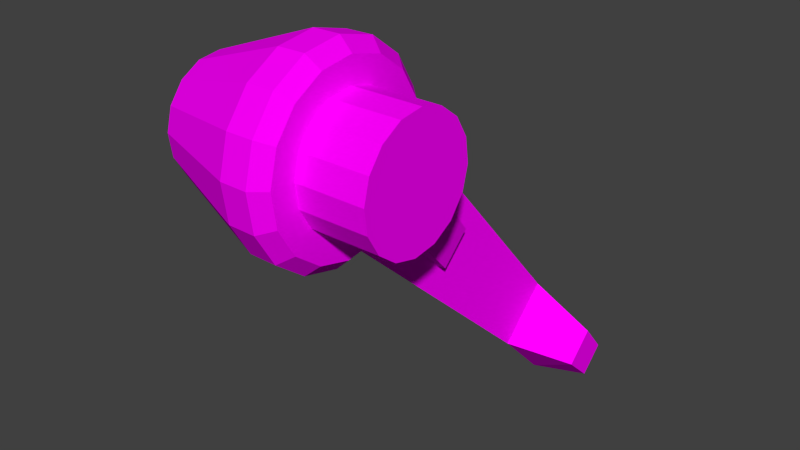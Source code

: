 # Source: npc_hopper_gib2.blend  (saved by Blender 2.79.0; exported with 4.5.12 LTS)
import bpy
from mathutils import Matrix  # noqa: F401  (used for matrix-valued properties, if any)

bpy.ops.wm.read_factory_settings(use_empty=True)
scene = bpy.context.scene
scene.name = 'Scene'

# ---- collections
col_collection_1 = bpy.data.collections.new('Collection 1'); scene.collection.children.link(col_collection_1)

# ---- images (referenced by path relative to the original .blend; pixels are not part of the script)
import os
ASSET_DIR = os.environ.get("B2B_ASSET_DIR", "")  # directory of the original .blend (textures are referenced by path, not embedded)
HERE = os.path.dirname(os.path.abspath(__file__))  # packed textures are extracted next to this script under _unpacked/

def load_image(name, relpath, width, height, colorspace="sRGB"):
    """Load a texture the original file referenced (path relative to the .blend, or extracted next to this script)."""
    p = next((c for c in (os.path.join(HERE, relpath), os.path.join(ASSET_DIR, relpath)) if relpath and os.path.exists(c)), "")
    if p:
        img = bpy.data.images.load(p, check_existing=True)
        img.name = name
    else:  # same state as the original file: an image datablock whose file is absent (Cycles renders it pink)
        img = bpy.data.images.new(name, width, height)
        img.source = "FILE"
        img.filepath = "//" + (relpath or name)
    img.colorspace_settings.name = colorspace
    return img
img_hopper_png = load_image('hopper.png', 'npc_hopper.png', 1024, 1024, 'sRGB')

# ---- materials (node trees are filled in below, after node groups)
mat_npc_hopper_material = bpy.data.materials.new('npc_hopper_material')
mat_npc_hopper_material.alpha_threshold = 0.0
mat_npc_hopper_material.roughness = 0.5

# ---- material node trees
mat_npc_hopper_material.use_nodes = True; mat_npc_hopper_material.node_tree.nodes.clear()
_N = mat_npc_hopper_material.node_tree.nodes; _L = mat_npc_hopper_material.node_tree.links
n0 = _N.new('ShaderNodeOutputMaterial'); n0.name = 'Material Output'; n0.location = (300, 300)
n1 = _N.new('ShaderNodeBsdfDiffuse'); n1.name = 'Diffuse BSDF'; n1.location = (10, 300)
n2 = _N.new('ShaderNodeTexImage'); n2.name = 'Image Texture'; n2.location = (-180, 300)
n2.width = 140
n2.image = img_hopper_png
_L.new(n1.outputs[0], n0.inputs[0])
_L.new(n2.outputs[0], n1.inputs[0])
n0.is_active_output = True

# ---- world
world_world = bpy.data.worlds.new('World'); scene.world = world_world
world_world.color = (0.05088, 0.05088, 0.05088)
world_world.use_sun_shadow = False
world_world.sun_shadow_jitter_overblur = 0.0
world_world.cycles.sampling_method = 'NONE'
world_world.cycles.sample_map_resolution = 256

# ---- meshes
me_npc_hopper_mesh = bpy.data.meshes.new('npc_hopper_mesh')
me_npc_hopper_mesh.from_pydata([(-5.988, 22.02, 8.457), (-5.988, 20.71, 7.193), (-5.988, 23.2, 7.058), (-5.988, 22.05, 5.957), (-13.06, 20.06, 8.502), (-13.06, 21.11, 9.509), (-8.815, 21.78, 10.14), (-8.815, 19.4, 7.867), (-16.6, 9.838, 18.5), (-16.6, 11.55, 20.14), (-9.509, 12.55, 21.1), (-9.509, 8.837, 17.54), (-8.657, 24.03, 7.787), (-8.657, 21.66, 5.517), (-11.66, 12.66, 17.03), (-11.66, 13.76, 18.5), (-11.66, 14.22, 20.28), (-10.34, 13.98, 22.11), (-10.34, 13.04, 23.7), (-10.34, 11.56, 24.81), (-10.34, 9.771, 25.27), (-10.34, 7.943, 25.01), (-10.34, 6.353, 24.07), (-10.34, 5.244, 22.59), (-10.34, 4.785, 20.8), (-10.34, 5.046, 18.97), (-10.34, 5.986, 17.38), (-10.34, 7.463, 16.27), (-10.34, 9.252, 15.82), (-10.34, 11.08, 16.08), (-6.448, 12.45, 20.38), (-10.34, 12.8, 17.15), (-6.448, 12.16, 19.27), (-10.34, 13.78, 18.49), (-6.448, 11.47, 18.35), (-10.34, 14.24, 20.28), (-6.448, 10.49, 17.77), (-11.66, 11.07, 16.09), (-6.448, 9.35, 17.61), (-11.66, 9.253, 15.83), (-6.448, 8.239, 17.89), (-11.66, 7.47, 16.29), (-6.448, 7.321, 18.58), (-11.66, 5.999, 17.39), (-6.448, 6.737, 19.57), (-11.66, 5.062, 18.98), (-6.448, 6.575, 20.7), (-11.66, 4.802, 20.8), (-6.448, 6.861, 21.81), (-11.66, 5.26, 22.58), (-6.448, 7.549, 22.73), (-11.66, 6.365, 24.05), (-6.448, 8.537, 23.32), (-11.66, 7.948, 24.99), (-6.448, 9.673, 23.48), (-11.66, 9.77, 25.25), (-6.448, 10.78, 23.19), (-11.66, 11.55, 24.79), (-6.448, 11.7, 22.5), (-11.66, 13.02, 23.69), (-6.448, 12.29, 21.52), (-11.66, 13.96, 22.11), (-9.719, 12.29, 21.52), (-16.8, 12.33, 20.39), (-9.719, 11.7, 22.5), (-16.8, 12.06, 19.32), (-9.719, 10.78, 23.19), (-16.8, 11.4, 18.44), (-9.719, 9.673, 23.48), (-16.8, 10.45, 17.88), (-9.719, 8.537, 23.32), (-16.8, 9.357, 17.72), (-9.719, 7.549, 22.73), (-16.8, 8.289, 17.99), (-9.719, 6.861, 21.81), (-16.8, 7.407, 18.66), (-9.719, 6.575, 20.7), (-16.8, 6.846, 19.61), (-9.719, 6.737, 19.57), (-16.8, 6.691, 20.7), (-9.719, 7.321, 18.58), (-16.8, 6.965, 21.76), (-9.719, 8.239, 17.89), (-16.8, 7.626, 22.65), (-9.719, 9.35, 17.61), (-16.8, 8.575, 23.21), (-9.719, 10.49, 17.77), (-16.8, 9.667, 23.36), (-9.719, 11.47, 18.35), (-16.8, 10.73, 23.09), (-9.719, 12.16, 19.27), (-16.8, 11.62, 22.43), (-9.719, 12.45, 20.38), (-16.8, 12.18, 21.48), (-9.719, 13.64, 20.32), (-9.719, 13.24, 18.75), (-9.719, 12.39, 17.58), (-9.719, 10.88, 16.64), (-9.719, 9.285, 16.41), (-9.719, 7.722, 16.81), (-9.719, 6.431, 17.78), (-9.719, 5.609, 19.17), (-9.719, 5.382, 20.77), (-9.719, 5.783, 22.33), (-9.719, 6.752, 23.62), (-9.719, 8.141, 24.44), (-9.719, 9.738, 24.67), (-9.719, 11.3, 24.27), (-9.719, 12.59, 23.3), (-9.719, 13.41, 21.91), (-9.212, 13.36, 13.4), (-9.212, 16.5, 16.41), (-15.09, 15.64, 15.59), (-15.09, 14.21, 14.22), (-9.509, 11.52, 20.12), (-8.657, 23.37, 7.158), (-16.6, 11.08, 19.69), (-8.815, 21.12, 9.513), (-13.06, 20.82, 9.23), (-5.988, 22.88, 6.753), (-5.988, 21.66, 8.107), (-9.212, 15.63, 15.58), (-15.09, 15.25, 15.21), (-8.657, 22.33, 6.156), (-16.6, 10.32, 18.96), (-8.815, 20.07, 8.508), (-5.988, 22.38, 6.267), (-5.988, 21.08, 7.549), (-9.212, 14.24, 14.25), (-9.509, 9.883, 18.55), (-13.06, 20.36, 8.785), (-15.09, 14.62, 14.61), (-7.906, 11.51, 20.13), (-8.747, 15.61, 15.6), (-8.747, 14.23, 14.27), (-7.906, 9.867, 18.56), (-16.8, 11.57, 19.55), (-16.8, 11.79, 20.42), (-16.8, 11.03, 18.84), (-16.8, 10.27, 18.39), (-16.8, 9.386, 18.26), (-16.8, 8.524, 18.49), (-16.8, 7.812, 19.02), (-16.8, 7.359, 19.79), (-16.8, 7.234, 20.67), (-16.8, 7.455, 21.53), (-16.8, 7.989, 22.24), (-16.8, 8.755, 22.69), (-16.8, 9.637, 22.82), (-16.8, 10.5, 22.6), (-16.8, 11.21, 22.06), (-16.8, 11.66, 21.3), (-16.65, 11.57, 19.55), (-16.65, 11.79, 20.42), (-16.65, 11.03, 18.84), (-16.65, 10.27, 18.39), (-16.65, 9.386, 18.26), (-16.65, 8.524, 18.49), (-16.65, 7.812, 19.02), (-16.65, 7.359, 19.79), (-16.65, 7.234, 20.67), (-16.65, 7.455, 21.53), (-16.65, 7.989, 22.24), (-16.65, 8.755, 22.69), (-16.65, 9.637, 22.82), (-16.65, 10.5, 22.6), (-16.65, 11.21, 22.06), (-16.65, 11.66, 21.3), (-16.65, 11.13, 19.77), (-16.65, 11.3, 20.44), (-16.65, 10.71, 19.2), (-16.65, 10.11, 18.85), (-16.65, 9.413, 18.75), (-16.65, 8.735, 18.92), (-16.65, 8.174, 19.34), (-16.65, 7.818, 19.95), (-16.65, 7.719, 20.64), (-16.65, 7.893, 21.32), (-16.65, 8.314, 21.88), (-16.65, 8.917, 22.24), (-16.65, 9.61, 22.33), (-16.65, 10.29, 22.16), (-16.65, 10.85, 21.74), (-16.65, 11.21, 21.14), (-16.8, 10.93, 19.86), (-16.8, 11.09, 20.46), (-16.8, 10.56, 19.37), (-16.8, 10.03, 19.05), (-16.8, 9.425, 18.97), (-16.8, 8.829, 19.12), (-16.8, 8.336, 19.49), (-16.8, 8.023, 20.02), (-16.8, 7.936, 20.63), (-16.8, 8.089, 21.22), (-16.8, 8.459, 21.72), (-16.8, 8.989, 22.03), (-16.8, 9.598, 22.12), (-16.8, 10.19, 21.96), (-16.8, 10.69, 21.59), (-16.8, 11.0, 21.06), (-12.3, 22.26, 6.324), (-12.08, 22.34, 6.168), (-12.08, 23.35, 7.136), (-12.3, 23.2, 7.229), (-12.08, 23.07, 6.868), (-12.3, 22.94, 6.979), (-12.08, 22.63, 6.441), (-12.3, 22.52, 6.579)], [], [(13, 201, 206, 123), (123, 126, 3, 13), (113, 4, 7, 110), (120, 119, 2, 0), (13, 3, 1, 7), (111, 6, 5, 112), (116, 114, 10, 9), (130, 207, 200, 4), (5, 203, 205, 118), (117, 120, 0, 6), (131, 130, 4, 113), (121, 117, 6, 111), (6, 12, 202, 203, 5), (6, 0, 2, 12), (118, 205, 207, 130), (80, 42, 44, 78), (31, 14, 15, 33), (19, 57, 55, 20), (22, 51, 49, 23), (25, 45, 43, 26), (70, 52, 54, 68), (72, 50, 52, 70), (28, 39, 37, 29), (17, 61, 59, 18), (84, 38, 40, 82), (20, 55, 53, 21), (23, 49, 47, 24), (102, 76, 74, 103), (78, 44, 46, 76), (28, 98, 99, 27), (33, 95, 96, 31), (26, 43, 41, 27), (18, 108, 109, 17), (35, 94, 95, 33), (25, 101, 102, 24), (31, 96, 97, 29), (27, 99, 100, 26), (21, 105, 106, 20), (24, 102, 103, 23), (23, 103, 104, 22), (17, 109, 94, 35), (29, 97, 98, 28), (26, 100, 101, 25), (20, 106, 107, 19), (19, 107, 108, 18), (22, 104, 105, 21), (35, 16, 61, 17), (64, 58, 60, 62), (27, 41, 39, 28), (92, 30, 32, 90), (33, 15, 16, 35), (24, 47, 45, 25), (21, 53, 51, 22), (18, 59, 57, 19), (29, 37, 14, 31), (76, 46, 48, 74), (65, 67, 138, 136), (99, 82, 80, 100), (45, 77, 75, 43), (109, 62, 92, 94), (43, 75, 73, 41), (16, 63, 93, 61), (98, 84, 82, 99), (41, 73, 71, 39), (61, 93, 91, 59), (105, 70, 68, 106), (39, 71, 69, 37), (59, 91, 89, 57), (94, 92, 90, 95), (37, 69, 67, 14), (57, 89, 87, 55), (14, 67, 65, 15), (101, 78, 76, 102), (55, 87, 85, 53), (15, 65, 63, 16), (97, 86, 84, 98), (53, 85, 83, 51), (108, 64, 62, 109), (51, 83, 81, 49), (104, 72, 70, 105), (95, 90, 88, 96), (49, 81, 79, 47), (106, 68, 66, 107), (47, 79, 77, 45), (88, 34, 36, 86), (66, 56, 58, 64), (74, 48, 50, 72), (82, 40, 42, 80), (86, 36, 38, 84), (90, 32, 34, 88), (62, 60, 30, 92), (68, 54, 56, 66), (103, 74, 72, 104), (96, 88, 86, 97), (107, 66, 64, 108), (100, 80, 78, 101), (114, 121, 111, 10), (10, 111, 112, 9), (124, 131, 113, 8), (8, 113, 110, 11), (125, 127, 120, 117), (115, 204, 202, 12), (124, 129, 114, 116), (128, 125, 117, 121), (112, 5, 118, 122), (127, 126, 119, 120), (12, 2, 119, 115), (128, 134, 135, 129), (9, 112, 122, 116), (123, 206, 204, 115), (122, 118, 130, 131), (115, 119, 126, 123), (116, 122, 131, 124), (7, 1, 127, 125), (4, 200, 201, 13, 7), (8, 11, 129, 124), (110, 7, 125, 128), (1, 3, 126, 127), (11, 110, 128, 129), (135, 134, 133, 132), (121, 133, 134, 128), (114, 132, 133, 121), (129, 135, 132, 114), (141, 142, 158, 157), (79, 81, 145, 144), (93, 63, 137, 151), (67, 69, 139, 138), (81, 83, 146, 145), (69, 71, 140, 139), (83, 85, 147, 146), (71, 73, 141, 140), (85, 87, 148, 147), (73, 75, 142, 141), (87, 89, 149, 148), (75, 77, 143, 142), (89, 91, 150, 149), (63, 65, 136, 137), (77, 79, 144, 143), (91, 93, 151, 150), (160, 161, 177, 176), (142, 143, 159, 158), (143, 144, 160, 159), (144, 145, 161, 160), (145, 146, 162, 161), (146, 147, 163, 162), (147, 148, 164, 163), (148, 149, 165, 164), (149, 150, 166, 165), (137, 136, 152, 153), (150, 151, 167, 166), (136, 138, 154, 152), (151, 137, 153, 167), (138, 139, 155, 154), (139, 140, 156, 155), (140, 141, 157, 156), (179, 180, 196, 195), (161, 162, 178, 177), (162, 163, 179, 178), (163, 164, 180, 179), (164, 165, 181, 180), (165, 166, 182, 181), (153, 152, 168, 169), (166, 167, 183, 182), (152, 154, 170, 168), (167, 153, 169, 183), (154, 155, 171, 170), (155, 156, 172, 171), (156, 157, 173, 172), (157, 158, 174, 173), (158, 159, 175, 174), (159, 160, 176, 175), (184, 186, 187, 188, 189, 190, 191, 192, 193, 194, 195, 196, 197, 198, 199, 185), (180, 181, 197, 196), (181, 182, 198, 197), (169, 168, 184, 185), (182, 183, 199, 198), (168, 170, 186, 184), (183, 169, 185, 199), (170, 171, 187, 186), (171, 172, 188, 187), (172, 173, 189, 188), (173, 174, 190, 189), (174, 175, 191, 190), (175, 176, 192, 191), (176, 177, 193, 192), (177, 178, 194, 193), (178, 179, 195, 194), (205, 203, 202, 204), (207, 205, 204, 206), (200, 207, 206, 201), (36, 40, 38), (34, 32, 36), (40, 36, 56), (32, 30, 36), (40, 46, 42), (46, 40, 48), (60, 56, 30), (40, 56, 52), (58, 56, 60), (48, 40, 52), (46, 44, 42), (50, 48, 52), (54, 52, 56), (36, 30, 56)])
_uv = me_npc_hopper_mesh.uv_layers.new(name='UVMap')
_uv.uv.foreach_set('vector', [0.2353, 0.6136, 0.264, 0.6215, 0.264, 0.6248, 0.2353, 0.6214, 0.2353, 0.6214, 0.2129, 0.6223, 0.2129, 0.6185, 0.2353, 0.6136, 0.9652, 0.884, 0.9305, 0.7438, 0.8576, 0.7433, 0.8644, 0.8833, 0.809, 0.7205, 0.809, 0.6892, 0.809, 0.6894, 0.809, 0.7208, 0.8549, 0.6874, 0.809, 0.6885, 0.809, 0.7198, 0.8576, 0.7433, 0.8644, 0.8859, 0.8576, 0.7452, 0.9305, 0.7447, 0.9652, 0.8852, 0.9912, 0.9899, 0.8695, 0.9902, 0.8695, 0.991, 0.9912, 0.9902, 0.8983, 0.7295, 0.8909, 0.6845, 0.8856, 0.6854, 0.8923, 0.7306, 0.9135, 0.7269, 0.9046, 0.6821, 0.8993, 0.683, 0.9076, 0.7279, 0.4854, 0.481, 0.5335, 0.4719, 0.5335, 0.4805, 0.4854, 0.4965, 0.9173, 0.8489, 0.8983, 0.7295, 0.8923, 0.7306, 0.9092, 0.8503, 0.1548, 0.7121, 0.2667, 0.7102, 0.2666, 0.7227, 0.1546, 0.7286, 0.8576, 0.7452, 0.8549, 0.6893, 0.9136, 0.6887, 0.9173, 0.6917, 0.9305, 0.7447, 0.8576, 0.7452, 0.809, 0.7208, 0.809, 0.6894, 0.8549, 0.6893, 0.9076, 0.7279, 0.8993, 0.683, 0.8909, 0.6845, 0.8983, 0.7295, 0.1025, 0.3824, 0.1339, 0.3824, 0.1339, 0.3915, 0.1025, 0.3915, 0.02599, 0.2154, 0.02614, 0.2319, 0.01337, 0.2319, 0.01318, 0.2154, 0.09003, 0.2333, 0.08995, 0.2499, 0.06722, 0.2499, 0.06722, 0.2333, 0.02507, 0.2333, 0.02522, 0.2499, 0.01234, 0.2499, 0.01214, 0.2333, 0.1224, 0.2154, 0.1222, 0.2319, 0.1094, 0.2319, 0.1096, 0.2154, 0.6076, 0.08915, 0.6557, 0.08915, 0.6557, 0.09244, 0.6076, 0.09244, 0.1025, 0.4222, 0.1339, 0.4222, 0.1339, 0.4283, 0.1025, 0.4283, 0.06778, 0.2154, 0.06778, 0.2319, 0.04525, 0.2319, 0.04516, 0.2154, 0.1223, 0.2333, 0.1221, 0.2499, 0.1092, 0.2499, 0.1094, 0.2333, 0.6076, 0.005978, 0.6557, 0.005978, 0.6557, 0.009269, 0.6076, 0.009269, 0.06722, 0.2333, 0.06722, 0.2499, 0.04449, 0.2499, 0.04441, 0.2333, 0.01214, 0.2333, 0.01234, 0.2499, 0.007822, 0.2499, 0.007607, 0.2333, 0.7686, 0.1114, 0.7968, 0.1114, 0.802, 0.1379, 0.776, 0.1487, 0.1025, 0.3915, 0.1339, 0.3915, 0.1339, 0.4023, 0.1025, 0.4023, 0.866, -0.0001931, 0.866, 0.01388, 0.8287, 0.0213, 0.8234, 0.008298, 0.9691, 0.06867, 0.9561, 0.07405, 0.935, 0.04243, 0.9449, 0.03248, 0.1096, 0.2154, 0.1094, 0.2319, 0.09032, 0.2319, 0.0904, 0.2154, 0.9449, 0.1902, 0.935, 0.1803, 0.9561, 0.1487, 0.9691, 0.154, 0.9776, 0.1114, 0.9635, 0.1114, 0.9561, 0.07405, 0.9691, 0.06867, 0.763, 0.06867, 0.776, 0.07405, 0.7686, 0.1114, 0.7545, 0.1114, 0.9449, 0.03248, 0.935, 0.04243, 0.9033, 0.0213, 0.9087, 0.008298, 0.8234, 0.008298, 0.8287, 0.0213, 0.7971, 0.04243, 0.7872, 0.03248, 0.8234, 0.2144, 0.8287, 0.2014, 0.866, 0.2088, 0.866, 0.2229, 0.7545, 0.1114, 0.7686, 0.1114, 0.776, 0.1487, 0.763, 0.154, 0.763, 0.154, 0.776, 0.1487, 0.7971, 0.1803, 0.7872, 0.1902, 0.9691, 0.154, 0.9561, 0.1487, 0.9635, 0.1114, 0.9776, 0.1114, 0.9087, 0.008298, 0.9033, 0.0213, 0.866, 0.01388, 0.866, -0.0001931, 0.7872, 0.03248, 0.7971, 0.04243, 0.776, 0.07405, 0.763, 0.06867, 0.866, 0.2229, 0.866, 0.2088, 0.9033, 0.2014, 0.9087, 0.2144, 0.9087, 0.2144, 0.9033, 0.2014, 0.935, 0.1803, 0.9449, 0.1902, 0.7872, 0.1902, 0.7971, 0.1803, 0.8287, 0.2014, 0.8234, 0.2144, 0.1268, 0.2333, 0.1266, 0.2499, 0.1221, 0.2499, 0.1223, 0.2333, 0.6076, 0.07978, 0.6557, 0.07978, 0.6557, 0.06575, 0.6076, 0.06575, 0.0904, 0.2154, 0.09032, 0.2319, 0.06778, 0.2319, 0.06778, 0.2154, 0.6076, 0.04921, 0.6557, 0.04921, 0.6557, 0.03267, 0.6076, 0.03267, 0.006835, 0.2215, 0.006951, 0.2311, 0.004331, 0.2311, 0.004206, 0.2215, 0.1269, 0.2154, 0.1267, 0.2319, 0.1222, 0.2319, 0.1224, 0.2154, 0.04441, 0.2333, 0.04449, 0.2499, 0.02522, 0.2499, 0.02507, 0.2333, 0.1094, 0.2333, 0.1092, 0.2499, 0.08995, 0.2499, 0.09003, 0.2333, 0.04516, 0.2154, 0.04525, 0.2319, 0.02614, 0.2319, 0.02599, 0.2154, 0.1025, 0.4023, 0.1339, 0.4023, 0.1339, 0.4131, 0.1025, 0.4131, 0.4111, 0.5216, 0.4009, 0.5216, 0.4009, 0.5216, 0.4111, 0.5216, 0.8287, 0.0213, 0.8395, 0.04733, 0.817, 0.06235, 0.7971, 0.04243, 0.5331, 0.5149, 0.4914, 0.5208, 0.4914, 0.5134, 0.5331, 0.5025, 0.9561, 0.1487, 0.9301, 0.1379, 0.9353, 0.1114, 0.9635, 0.1114, 0.5331, 0.5025, 0.4914, 0.5134, 0.4914, 0.5084, 0.5331, 0.4942, 0.4128, 0.474, 0.3554, 0.474, 0.3554, 0.4861, 0.4128, 0.4942, 0.866, 0.01388, 0.866, 0.04206, 0.8395, 0.04733, 0.8287, 0.0213, 0.5331, 0.4942, 0.4914, 0.5084, 0.4914, 0.5066, 0.5331, 0.4913, 0.4128, 0.4942, 0.3554, 0.4861, 0.3554, 0.4963, 0.4128, 0.5112, 0.8287, 0.2014, 0.8395, 0.1754, 0.866, 0.1806, 0.866, 0.2088, 0.3706, 0.4642, 0.3916, 0.5216, 0.394, 0.5216, 0.3746, 0.4642, 0.4128, 0.5112, 0.3554, 0.4963, 0.3554, 0.5031, 0.4128, 0.5226, 0.9635, 0.1114, 0.9353, 0.1114, 0.9301, 0.08483, 0.9561, 0.07405, 0.3746, 0.4642, 0.394, 0.5216, 0.4009, 0.5216, 0.386, 0.4642, 0.4128, 0.5226, 0.3554, 0.5031, 0.3554, 0.5055, 0.4128, 0.5266, 0.386, 0.4642, 0.4009, 0.5216, 0.4111, 0.5216, 0.403, 0.4642, 0.776, 0.07405, 0.802, 0.08483, 0.7968, 0.1114, 0.7686, 0.1114, 0.5331, 0.5679, 0.4914, 0.5525, 0.4914, 0.5508, 0.5331, 0.565, 0.403, 0.4642, 0.4111, 0.5216, 0.4232, 0.5216, 0.4232, 0.4642, 0.9033, 0.0213, 0.8926, 0.04733, 0.866, 0.04206, 0.866, 0.01388, 0.5331, 0.565, 0.4914, 0.5508, 0.4914, 0.5458, 0.5331, 0.5567, 0.935, 0.1803, 0.915, 0.1604, 0.9301, 0.1379, 0.9561, 0.1487, 0.5331, 0.5567, 0.4914, 0.5458, 0.4914, 0.5384, 0.5331, 0.5442, 0.7971, 0.1803, 0.817, 0.1604, 0.8395, 0.1754, 0.8287, 0.2014, 0.9561, 0.07405, 0.9301, 0.08483, 0.915, 0.06235, 0.935, 0.04243, 0.5331, 0.5442, 0.4914, 0.5384, 0.4914, 0.5296, 0.5331, 0.5296, 0.866, 0.2088, 0.866, 0.1806, 0.8926, 0.1754, 0.9033, 0.2014, 0.5331, 0.5296, 0.4914, 0.5296, 0.4914, 0.5208, 0.5331, 0.5149, 0.6076, 0.01864, 0.6557, 0.01864, 0.6557, 0.009269, 0.6076, 0.009269, 0.6076, 0.08915, 0.6557, 0.08915, 0.6557, 0.07978, 0.6076, 0.07978, 0.1025, 0.4131, 0.1339, 0.4131, 0.1339, 0.4222, 0.1025, 0.4222, 0.1025, 0.3763, 0.1339, 0.3763, 0.1339, 0.3824, 0.1025, 0.3824, 0.6076, 0.009269, 0.6557, 0.009269, 0.6557, 0.005978, 0.6076, 0.005978, 0.6076, 0.03267, 0.6557, 0.03267, 0.6557, 0.01864, 0.6076, 0.01864, 0.6076, 0.06575, 0.6557, 0.06575, 0.6557, 0.04921, 0.6076, 0.04921, 0.6076, 0.09244, 0.6557, 0.09244, 0.6557, 0.08915, 0.6076, 0.08915, 0.776, 0.1487, 0.802, 0.1379, 0.817, 0.1604, 0.7971, 0.1803, 0.935, 0.04243, 0.915, 0.06235, 0.8926, 0.04733, 0.9033, 0.0213, 0.9033, 0.2014, 0.8926, 0.1754, 0.915, 0.1604, 0.935, 0.1803, 0.7971, 0.04243, 0.817, 0.06235, 0.802, 0.08483, 0.776, 0.07405, 0.07118, 0.7135, 0.1548, 0.7121, 0.1546, 0.7286, 0.07094, 0.733, 0.8695, 0.991, 0.8644, 0.8859, 0.9652, 0.8852, 0.9912, 0.9902, 0.9315, 0.9381, 0.9173, 0.8489, 0.9092, 0.8503, 0.9218, 0.9398, 0.9912, 0.9889, 0.9652, 0.884, 0.8644, 0.8833, 0.8695, 0.988, 0.4854, 0.4563, 0.5335, 0.4581, 0.5335, 0.4719, 0.4854, 0.481, 0.2353, 0.6335, 0.264, 0.63, 0.264, 0.6332, 0.2353, 0.6411, 0.9912, 0.9892, 0.8695, 0.9889, 0.8695, 0.9902, 0.9912, 0.9899, 0.1229, 0.6918, 0.2726, 0.6979, 0.2723, 0.7244, 0.1225, 0.7269, 0.938, 0.8453, 0.9135, 0.7269, 0.9076, 0.7279, 0.93, 0.8467, 0.809, 0.7201, 0.809, 0.6888, 0.809, 0.6892, 0.809, 0.7205, 0.2353, 0.6411, 0.2129, 0.6319, 0.2129, 0.6282, 0.2353, 0.6335, 0.8644, 0.884, 0.8564, 0.8844, 0.842, 0.9893, 0.8695, 0.9889, 0.9563, 0.9338, 0.938, 0.8453, 0.93, 0.8467, 0.9468, 0.9355, 0.2353, 0.6214, 0.264, 0.6248, 0.264, 0.63, 0.2353, 0.6335, 0.93, 0.8467, 0.9076, 0.7279, 0.8983, 0.7295, 0.9173, 0.8489, 0.2353, 0.6335, 0.2129, 0.6282, 0.2129, 0.6223, 0.2353, 0.6214, 0.9468, 0.9355, 0.93, 0.8467, 0.9173, 0.8489, 0.9315, 0.9381, 0.4854, 0.4405, 0.5335, 0.4494, 0.5335, 0.4581, 0.4854, 0.4563, 0.9305, 0.7438, 0.9173, 0.6909, 0.9136, 0.6879, 0.8549, 0.6874, 0.8576, 0.7433, 0.9912, 0.9889, 0.8695, 0.988, 0.8695, 0.9889, 0.9912, 0.9892, 0.12, 0.6842, 0.2696, 0.6958, 0.2694, 0.7127, 0.1197, 0.7066, 0.809, 0.7198, 0.809, 0.6885, 0.809, 0.6888, 0.809, 0.7201, 0.008068, 0.6755, 0.12, 0.6842, 0.1197, 0.7066, 0.00774, 0.7021, 0.0517, 0.7079, 0.105, 0.7101, 0.1048, 0.7268, 0.05146, 0.7277, 0.3875, 0.9796, 0.3704, 0.9796, 0.3704, 0.9092, 0.3875, 0.9093, 0.8695, 0.9902, 0.842, 0.9906, 0.8564, 0.8856, 0.8644, 0.8852, 0.8695, 0.9889, 0.842, 0.9893, 0.842, 0.9906, 0.8695, 0.9902, 0.4914, 0.5084, 0.4914, 0.5134, 0.4914, 0.5134, 0.4914, 0.5084, 0.4914, 0.5296, 0.4914, 0.5384, 0.4914, 0.5384, 0.4914, 0.5296, 0.3554, 0.4861, 0.3554, 0.474, 0.3554, 0.474, 0.3554, 0.4861, 0.4009, 0.5216, 0.394, 0.5216, 0.394, 0.5216, 0.4009, 0.5216, 0.4914, 0.5384, 0.4914, 0.5458, 0.4914, 0.5458, 0.4914, 0.5384, 0.394, 0.5216, 0.3916, 0.5216, 0.3916, 0.5216, 0.394, 0.5216, 0.4914, 0.5458, 0.4914, 0.5508, 0.4914, 0.5508, 0.4914, 0.5458, 0.4914, 0.5066, 0.4914, 0.5084, 0.4914, 0.5084, 0.4914, 0.5066, 0.4914, 0.5508, 0.4914, 0.5525, 0.4914, 0.5525, 0.4914, 0.5508, 0.4914, 0.5084, 0.4914, 0.5134, 0.4914, 0.5134, 0.4914, 0.5084, 0.3554, 0.5055, 0.3554, 0.5031, 0.3554, 0.5031, 0.3554, 0.5055, 0.4914, 0.5134, 0.4914, 0.5208, 0.4914, 0.5208, 0.4914, 0.5134, 0.3554, 0.5031, 0.3554, 0.4963, 0.3554, 0.4963, 0.3554, 0.5031, 0.4232, 0.5216, 0.4111, 0.5216, 0.4111, 0.5216, 0.4232, 0.5216, 0.4914, 0.5208, 0.4914, 0.5296, 0.4914, 0.5296, 0.4914, 0.5208, 0.3554, 0.4963, 0.3554, 0.4861, 0.3554, 0.4861, 0.3554, 0.4963, 0.4914, 0.5296, 0.4914, 0.5384, 0.4914, 0.5384, 0.4914, 0.5296, 0.4914, 0.5134, 0.4914, 0.5208, 0.4914, 0.5208, 0.4914, 0.5134, 0.4914, 0.5208, 0.4914, 0.5296, 0.4914, 0.5296, 0.4914, 0.5208, 0.4914, 0.5296, 0.4914, 0.5384, 0.4914, 0.5384, 0.4914, 0.5296, 0.4914, 0.5384, 0.4914, 0.5458, 0.4914, 0.5458, 0.4914, 0.5384, 0.4914, 0.5458, 0.4914, 0.5508, 0.4914, 0.5508, 0.4914, 0.5458, 0.4914, 0.5508, 0.4914, 0.5525, 0.4914, 0.5525, 0.4914, 0.5508, 0.3554, 0.5055, 0.3554, 0.5031, 0.3554, 0.5031, 0.3554, 0.5055, 0.3554, 0.5031, 0.3554, 0.4963, 0.3554, 0.4963, 0.3554, 0.5031, 0.4232, 0.5216, 0.4111, 0.5216, 0.4111, 0.5216, 0.4232, 0.5216, 0.3554, 0.4963, 0.3554, 0.4861, 0.3554, 0.4861, 0.3554, 0.4963, 0.4111, 0.5216, 0.4009, 0.5216, 0.4009, 0.5216, 0.4111, 0.5216, 0.3554, 0.4861, 0.3554, 0.474, 0.3554, 0.474, 0.3554, 0.4861, 0.4009, 0.5216, 0.394, 0.5216, 0.394, 0.5216, 0.4009, 0.5216, 0.394, 0.5216, 0.3916, 0.5216, 0.3916, 0.5216, 0.394, 0.5216, 0.4914, 0.5066, 0.4914, 0.5084, 0.4914, 0.5084, 0.4914, 0.5066, 0.4914, 0.5508, 0.4914, 0.5525, 0.4914, 0.5525, 0.4914, 0.5508, 0.4914, 0.5384, 0.4914, 0.5458, 0.4914, 0.5458, 0.4914, 0.5384, 0.4914, 0.5458, 0.4914, 0.5508, 0.4914, 0.5508, 0.4914, 0.5458, 0.4914, 0.5508, 0.4914, 0.5525, 0.4914, 0.5525, 0.4914, 0.5508, 0.3554, 0.5055, 0.3554, 0.5031, 0.3554, 0.5031, 0.3554, 0.5055, 0.3554, 0.5031, 0.3554, 0.4963, 0.3554, 0.4963, 0.3554, 0.5031, 0.4232, 0.5216, 0.4111, 0.5216, 0.4111, 0.5216, 0.4232, 0.5216, 0.3554, 0.4963, 0.3554, 0.4861, 0.3554, 0.4861, 0.3554, 0.4963, 0.4111, 0.5216, 0.4009, 0.5216, 0.4009, 0.5216, 0.4111, 0.5216, 0.3554, 0.4861, 0.3554, 0.474, 0.3554, 0.474, 0.3554, 0.4861, 0.4009, 0.5216, 0.394, 0.5216, 0.394, 0.5216, 0.4009, 0.5216, 0.394, 0.5216, 0.3916, 0.5216, 0.3916, 0.5216, 0.394, 0.5216, 0.4914, 0.5066, 0.4914, 0.5084, 0.4914, 0.5084, 0.4914, 0.5066, 0.4914, 0.5084, 0.4914, 0.5134, 0.4914, 0.5134, 0.4914, 0.5084, 0.4914, 0.5134, 0.4914, 0.5208, 0.4914, 0.5208, 0.4914, 0.5134, 0.4914, 0.5208, 0.4914, 0.5296, 0.4914, 0.5296, 0.4914, 0.5208, 0.2764, 0.5429, 0.2686, 0.5311, 0.2569, 0.5233, 0.2431, 0.5206, 0.2292, 0.5233, 0.2175, 0.5311, 0.2097, 0.5429, 0.2069, 0.5567, 0.2097, 0.5705, 0.2175, 0.5822, 0.2292, 0.5901, 0.2431, 0.5928, 0.2569, 0.5901, 0.2686, 0.5822, 0.2764, 0.5705, 0.2792, 0.5567, 0.3554, 0.5055, 0.3554, 0.5031, 0.3554, 0.5031, 0.3554, 0.5055, 0.3554, 0.5031, 0.3554, 0.4963, 0.3554, 0.4963, 0.3554, 0.5031, 0.4232, 0.5216, 0.4111, 0.5216, 0.4111, 0.5216, 0.4232, 0.5216, 0.3554, 0.4963, 0.3554, 0.4861, 0.3554, 0.4861, 0.3554, 0.4963, 0.4111, 0.5216, 0.4009, 0.5216, 0.4009, 0.5216, 0.4111, 0.5216, 0.3554, 0.4861, 0.3554, 0.474, 0.3554, 0.474, 0.3554, 0.4861, 0.4009, 0.5216, 0.394, 0.5216, 0.394, 0.5216, 0.4009, 0.5216, 0.394, 0.5216, 0.3916, 0.5216, 0.3916, 0.5216, 0.394, 0.5216, 0.4914, 0.5066, 0.4914, 0.5084, 0.4914, 0.5084, 0.4914, 0.5066, 0.4914, 0.5084, 0.4914, 0.5134, 0.4914, 0.5134, 0.4914, 0.5084, 0.4914, 0.5134, 0.4914, 0.5208, 0.4914, 0.5208, 0.4914, 0.5134, 0.4914, 0.5208, 0.4914, 0.5296, 0.4914, 0.5296, 0.4914, 0.5208, 0.4914, 0.5296, 0.4914, 0.5384, 0.4914, 0.5384, 0.4914, 0.5296, 0.4914, 0.5384, 0.4914, 0.5458, 0.4914, 0.5458, 0.4914, 0.5384, 0.4914, 0.5458, 0.4914, 0.5508, 0.4914, 0.5508, 0.4914, 0.5458, 0.8993, 0.683, 0.9046, 0.6821, 0.9041, 0.6796, 0.8992, 0.6805, 0.8909, 0.6845, 0.8993, 0.683, 0.8989, 0.6805, 0.8905, 0.682, 0.8856, 0.6854, 0.8909, 0.6845, 0.8902, 0.682, 0.8852, 0.6829, 0.0, 0.0, 0.0, 0.0, 0.0, 0.0, 0.0, 0.0, 0.0, 0.0, 0.0, 0.0, 0.0, 0.0, 0.0, 0.0, 0.0, 0.0, 0.0, 0.0, 0.0, 0.0, 0.0, 0.0, 0.0, 0.0, 0.0, 0.0, 0.0, 0.0, 0.0, 0.0, 0.0, 0.0, 0.0, 0.0, 0.0, 0.0, 0.0, 0.0, 0.0, 0.0, 0.0, 0.0, 0.0, 0.0, 0.0, 0.0, 0.0, 0.0, 0.0, 0.0, 0.0, 0.0, 0.0, 0.0, 0.0, 0.0, 0.0, 0.0, 0.0, 0.0, 0.0, 0.0, 0.0, 0.0, 0.0, 0.0, 0.0, 0.0, 0.0, 0.0, 0.0, 0.0, 0.0, 0.0, 0.0, 0.0, 0.0, 0.0, 0.0, 0.0, 0.0, 0.0])
me_npc_hopper_mesh.materials.append(mat_npc_hopper_material)
me_npc_hopper_mesh.use_remesh_preserve_volume = False
me_npc_hopper_mesh.use_remesh_preserve_attributes = False
me_npc_hopper_mesh.use_mirror_vertex_groups = False
me_npc_hopper_mesh.use_paint_bone_selection = False
me_npc_hopper_mesh.use_paint_mask = True
me_npc_hopper_mesh.update()

# ---- objects
ob_npc_hopper = bpy.data.objects.new('npc_hopper', me_npc_hopper_mesh)

# ---- transforms, parenting, visibility, modifiers, constraints
ob_npc_hopper.location = (0.0, 0.0, 0.9531)
ob_npc_hopper.scale = (0.04, 0.04, 0.04)
ob_npc_hopper.lineart.crease_threshold = 0.0
_vg = ob_npc_hopper.vertex_groups.new(name='LowerBodyJoint')
_vg = ob_npc_hopper.vertex_groups.new(name='UpperBodyJoint')
_vg = ob_npc_hopper.vertex_groups.new(name='EndAffector')
_vg = ob_npc_hopper.vertex_groups.new(name='Base')
_vg = ob_npc_hopper.vertex_groups.new(name='Bone.004')
_vg = ob_npc_hopper.vertex_groups.new(name='WeldingNozzle')

# ---- collection membership
col_collection_1.objects.link(ob_npc_hopper)

# ---- scene / render settings (as saved in the file)
scene.frame_start = 1; scene.frame_end = 180; scene.frame_set(2)
scene.render.engine = 'CYCLES'
scene.render.resolution_percentage = 50
scene.render.dither_intensity = 0.0
scene.cycles.use_denoising = False
scene.cycles.samples = 10
scene.cycles.sampling_pattern = 'TABULATED_SOBOL'
scene.cycles.light_sampling_threshold = 0.0
scene.cycles.use_adaptive_sampling = False
scene.cycles.use_light_tree = False
scene.cycles.blur_glossy = 0.0
scene.cycles.pixel_filter_type = 'GAUSSIAN'
scene.cycles.sample_clamp_indirect = 0.0
scene.view_settings.view_transform = 'Standard'
bpy.context.view_layer.update()

# ---- added for rendering (the .blend has no active camera and no usable light): camera, sun
cam_auto = bpy.data.cameras.new('AutoCamera')
cam_auto.lens = 50.0
cam_auto.sensor_width = 36.0
cam_auto.clip_end = 1000.0
ob_auto_camera = bpy.data.objects.new('AutoCamera', cam_auto)
scene.collection.objects.link(ob_auto_camera)
ob_auto_camera.location = (0.640436, -0.739176, 2.44583)
ob_auto_camera.rotation_euler = (1.09748, -7.21219e-08, 0.694738)
scene.camera = ob_auto_camera
light_auto_sun = bpy.data.lights.new('AutoSun', 'SUN')
light_auto_sun.energy = 3.0
light_auto_sun.angle = 0.0523599
ob_auto_sun = bpy.data.objects.new('AutoSun', light_auto_sun)
scene.collection.objects.link(ob_auto_sun)
ob_auto_sun.rotation_euler = (0.872665, 0.174533, 0.523599)
bpy.context.view_layer.update()

